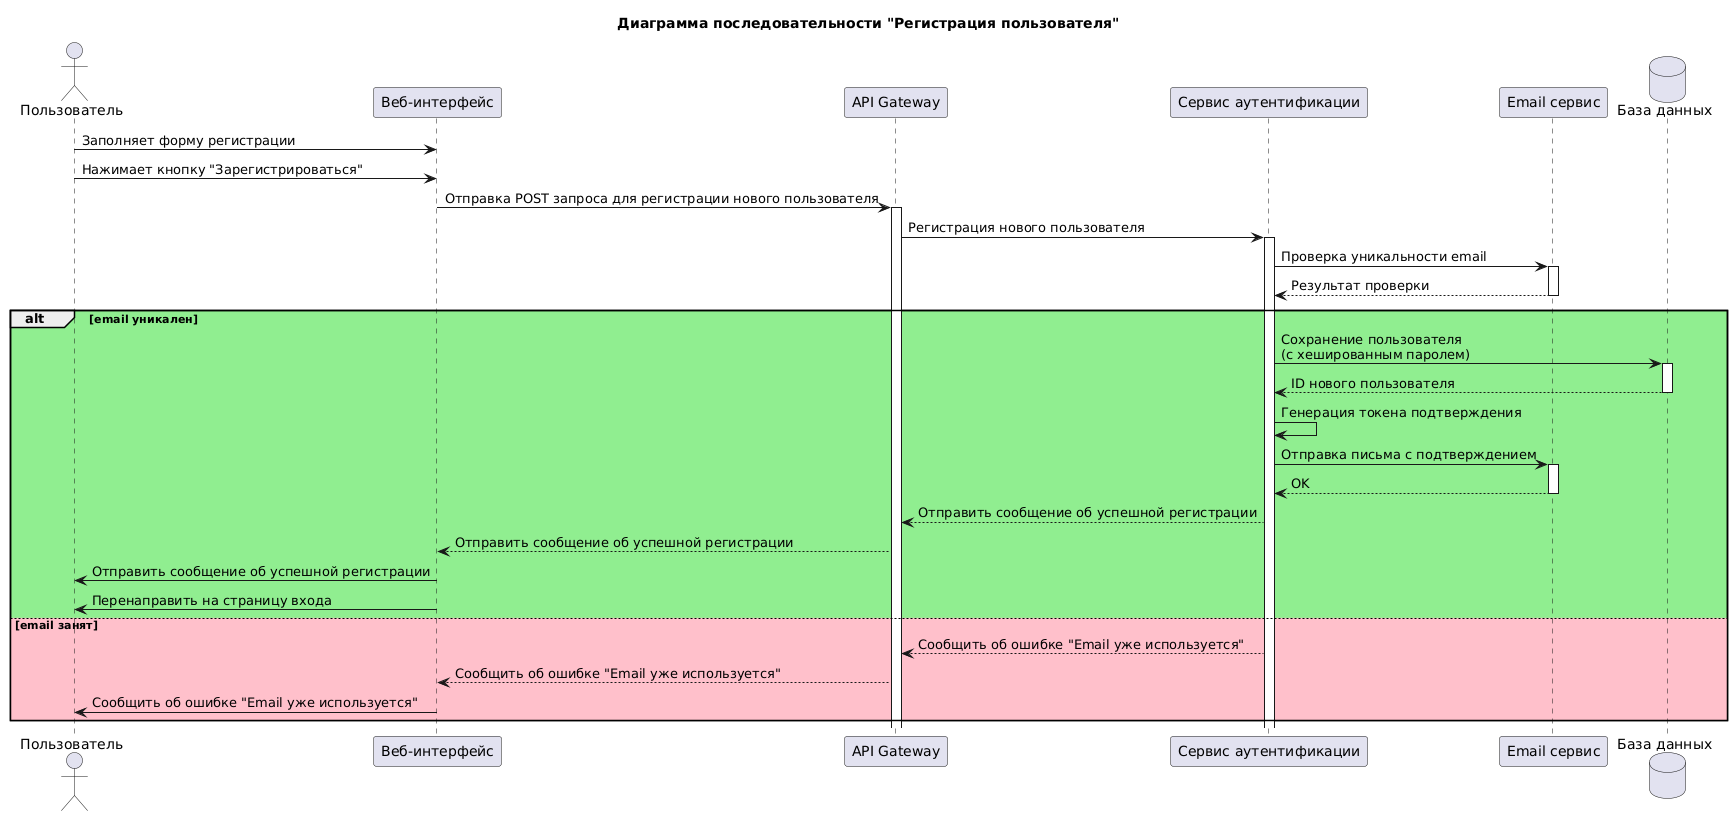

The diagram above was rendered by PlantUML. Its source (embedded in the PNG):
@startuml
title Диаграмма последовательности "Регистрация пользователя"

actor Пользователь as user
participant "Веб-интерфейс" as ui
participant "API Gateway" as api
participant "Сервис аутентификации" as auth
participant "Email сервис" as email
database "База данных" as db

user -> ui : Заполняет форму регистрации
user -> ui : Нажимает кнопку "Зарегистрироваться"

ui -> api : Отправка POST запроса для регистрации нового пользователя
activate api

api -> auth : Регистрация нового пользователя
activate auth

auth -> email : Проверка уникальности email
activate email
email --> auth : Результат проверки
deactivate email

alt #lightgreen email уникален
    auth -> db : Сохранение пользователя\n(с хешированным паролем)
    activate db
    db --> auth : ID нового пользователя
    deactivate db
    
    auth -> auth : Генерация токена подтверждения
    auth -> email : Отправка письма с подтверждением
    activate email
    email --> auth : OK
    deactivate email
    
    auth --> api : Отправить сообщение об успешной регистрации
    api --> ui : Отправить сообщение об успешной регистрации
    ui -> user : Отправить сообщение об успешной регистрации
    ui -> user : Перенаправить на страницу входа

else #Pink email занят
    auth --> api : Сообщить об ошибке "Email уже используется"
    api --> ui : Сообщить об ошибке "Email уже используется"
    ui -> user : Сообщить об ошибке "Email уже используется"

end
@enduml